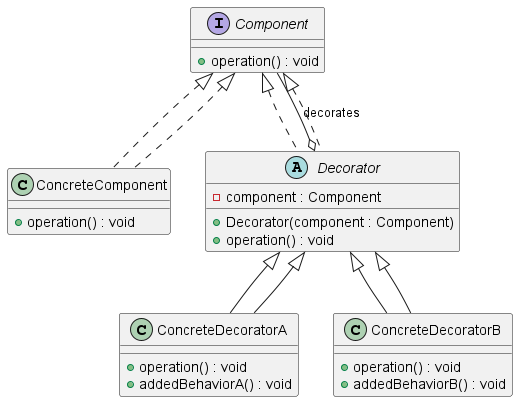

The diagram above was rendered by PlantUML. Its source (embedded in the PNG):
@startuml DecoratorPatternClassDiagram

' Define the Component interface
interface Component {
  +operation() : void
}

' Define the ConcreteComponent class
class ConcreteComponent implements Component {
  +operation() : void
}

' Define the Decorator abstract class
abstract class Decorator implements Component {
  -component : Component
  +Decorator(component : Component)
  +operation() : void
}

' Define Concrete Decorators
class ConcreteDecoratorA extends Decorator {
  +operation() : void
  +addedBehaviorA() : void
}

class ConcreteDecoratorB extends Decorator {
  +operation() : void
  +addedBehaviorB() : void
}

' Relationships
Component <|.. ConcreteComponent
Component <|.. Decorator
Decorator o-- Component : decorates
Decorator <|-- ConcreteDecoratorA
Decorator <|-- ConcreteDecoratorB

@enduml